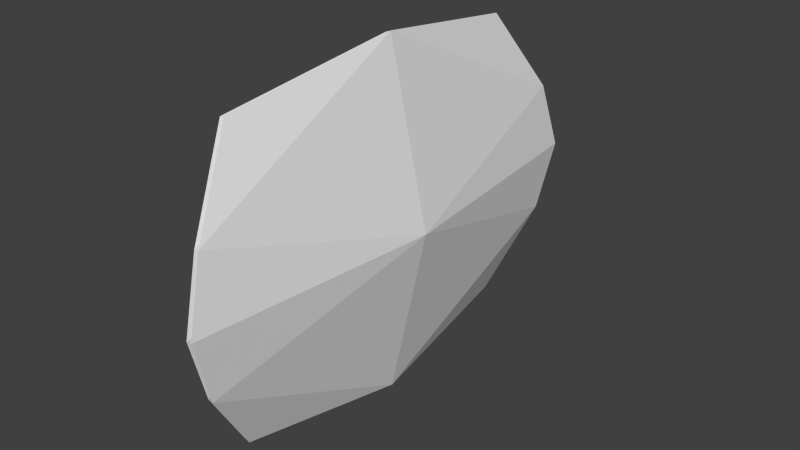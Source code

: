 # Source: shield_gombbal.blend  (saved by Blender 2.69.0; exported with 4.5.12 LTS)
import bpy
from mathutils import Matrix  # noqa: F401  (used for matrix-valued properties, if any)

bpy.ops.wm.read_factory_settings(use_empty=True)
scene = bpy.context.scene
scene.name = 'Scene'

# ---- collections
col_collection_1 = bpy.data.collections.new('Collection 1'); scene.collection.children.link(col_collection_1)

# ---- world
world_world = bpy.data.worlds.new('World'); scene.world = world_world
world_world.color = (0.05088, 0.05088, 0.05088)
world_world.use_sun_shadow = False
world_world.sun_shadow_jitter_overblur = 0.0
world_world.cycles.sampling_method = 'MANUAL'
world_world.cycles.sample_map_resolution = 256

# ---- meshes
me_mesh_it210_dmspritedef = bpy.data.meshes.new('MESH_IT210_DMSPRITEDEF')
me_mesh_it210_dmspritedef.from_pydata([(-0.1168, -1.182, -0.04995), (0.1469, 8.6e-05, -0.04995), (-0.06138, -0.4467, -1.578), (-0.2176, -1.002, -1.214), (-0.06138, 0.4466, -1.578), (-0.1168, 1.181, -0.04995), (-0.2176, 1.002, -1.214), (-0.01939, 8.6e-05, -1.713), (-0.06138, -0.4467, 1.478), (-0.2176, -1.002, 1.114), (-0.06138, 0.4466, 1.478), (-0.2176, 1.002, 1.114), (-0.01939, 8.6e-05, 1.613), (-0.02988, -0.4557, -1.578), (0.1801, 8.6e-05, -0.04995), (-0.08555, -1.193, -0.04995), (-0.1864, -1.013, -1.214), (-0.02988, 0.4557, -1.578), (-0.1864, 1.013, -1.214), (-0.08555, 1.193, -0.04995), (0.01382, 8.6e-05, -1.713), (-0.02988, -0.4557, 1.478), (-0.1864, -1.013, 1.114), (-0.02988, 0.4557, 1.478), (-0.1864, 1.013, 1.114), (0.01382, 8.6e-05, 1.613)], [], [(0, 1, 2), (3, 0, 2), (4, 1, 5), (4, 5, 6), (1, 7, 2), (1, 4, 7), (0, 8, 1), (9, 8, 0), (10, 5, 1), (10, 11, 5), (1, 8, 12), (1, 12, 10), (13, 14, 15), (13, 15, 16), (17, 18, 19), (17, 19, 14), (14, 13, 20), (14, 20, 17), (21, 15, 14), (21, 22, 15), (23, 19, 24), (23, 14, 19), (14, 25, 21), (14, 23, 25)])
_uv = me_mesh_it210_dmspritedef.uv_layers.new(name='UVMap')
_uv.uv.foreach_set('vector', [0.9961, 0.5, 0.5, 0.5, 0.6875, 0.9609, 0.918, 0.8516, 0.9961, 0.5, 0.6875, 0.9609, 0.3125, 0.9609, 0.5, 0.5, 0.003906, 0.5, 0.3125, 0.9609, 0.003906, 0.5, 0.08203, 0.8516, 0.5, 0.5, 0.5, 1.0, 0.6875, 0.9609, 0.5, 0.5, 0.3125, 0.9609, 0.5, 1.0, 0.9961, 0.5, 0.6875, 0.03906, 0.5, 0.5, 0.918, 0.1484, 0.6875, 0.03906, 0.9961, 0.5, 0.3125, 0.03906, 0.003906, 0.5, 0.5, 0.5, 0.3125, 0.03906, 0.08203, 0.1484, 0.003906, 0.5, 0.5, 0.5, 0.6875, 0.03906, 0.5, 0.0, 0.5, 0.5, 0.5, 0.0, 0.3125, 0.03906, 0.6875, 0.9609, 0.5, 0.5, 0.9961, 0.5, 0.6875, 0.9609, 0.9961, 0.5, 0.918, 0.8516, 0.3125, 0.9609, 0.08203, 0.8516, 0.003906, 0.5, 0.3125, 0.9609, 0.003906, 0.5, 0.5, 0.5, 0.5, 0.5, 0.6875, 0.9609, 0.5, 1.0, 0.5, 0.5, 0.5, 1.0, 0.3125, 0.9609, 0.6875, 0.03906, 0.9961, 0.5, 0.5, 0.5, 0.6875, 0.03906, 0.918, 0.1484, 0.9961, 0.5, 0.3125, 0.03906, 0.003906, 0.5, 0.08203, 0.1484, 0.3125, 0.03906, 0.5, 0.5, 0.003906, 0.5, 0.5, 0.5, 0.5, 0.0, 0.6875, 0.03906, 0.5, 0.5, 0.3125, 0.03906, 0.5, 0.0])
me_mesh_it210_dmspritedef.use_remesh_preserve_volume = False
me_mesh_it210_dmspritedef.use_remesh_preserve_attributes = False
me_mesh_it210_dmspritedef.use_mirror_vertex_groups = False
me_mesh_it210_dmspritedef.update()

# ---- objects
ob_mesh_it210_dmspritedef = bpy.data.objects.new('MESH_IT210_DMSPRITEDEF', me_mesh_it210_dmspritedef)

# ---- transforms, parenting, visibility, modifiers, constraints
ob_mesh_it210_dmspritedef.location = (0.0, 0.0, 0.0)
ob_mesh_it210_dmspritedef.rotation_euler = (1.571, -0.0, 0.0)
ob_mesh_it210_dmspritedef.lineart.crease_threshold = 0.0

# ---- collection membership
col_collection_1.objects.link(ob_mesh_it210_dmspritedef)

# ---- scene / render settings (as saved in the file)
scene.frame_start = 1; scene.frame_end = 250; scene.frame_set(29)
scene.render.engine = 'BLENDER_EEVEE_NEXT'
scene.render.image_settings.color_mode = 'RGB'
scene.render.image_settings.compression = 90
scene.render.resolution_percentage = 50
scene.render.dither_intensity = 0.0
scene.cycles.use_denoising = False
scene.cycles.samples = 10
scene.cycles.sampling_pattern = 'TABULATED_SOBOL'
scene.cycles.light_sampling_threshold = 0.0
scene.cycles.use_adaptive_sampling = False
scene.cycles.use_light_tree = False
scene.cycles.blur_glossy = 0.0
scene.cycles.volume_bounces = 1
scene.cycles.pixel_filter_type = 'GAUSSIAN'
scene.cycles.sample_clamp_indirect = 0.0
scene.view_settings.view_transform = 'Standard'
bpy.context.view_layer.update()

# ---- added for rendering (the .blend has no active camera and no usable light): camera, sun
cam_auto = bpy.data.cameras.new('AutoCamera')
cam_auto.lens = 50.0
cam_auto.sensor_width = 36.0
cam_auto.clip_end = 1000.0
ob_auto_camera = bpy.data.objects.new('AutoCamera', cam_auto)
scene.collection.objects.link(ob_auto_camera)
ob_auto_camera.location = (3.78679, -4.51673, 3.04441)
ob_auto_camera.rotation_euler = (1.09748, -7.21219e-08, 0.694738)
scene.camera = ob_auto_camera
light_auto_sun = bpy.data.lights.new('AutoSun', 'SUN')
light_auto_sun.energy = 3.0
light_auto_sun.angle = 0.0523599
ob_auto_sun = bpy.data.objects.new('AutoSun', light_auto_sun)
scene.collection.objects.link(ob_auto_sun)
ob_auto_sun.rotation_euler = (0.872665, 0.174533, 0.523599)
bpy.context.view_layer.update()
